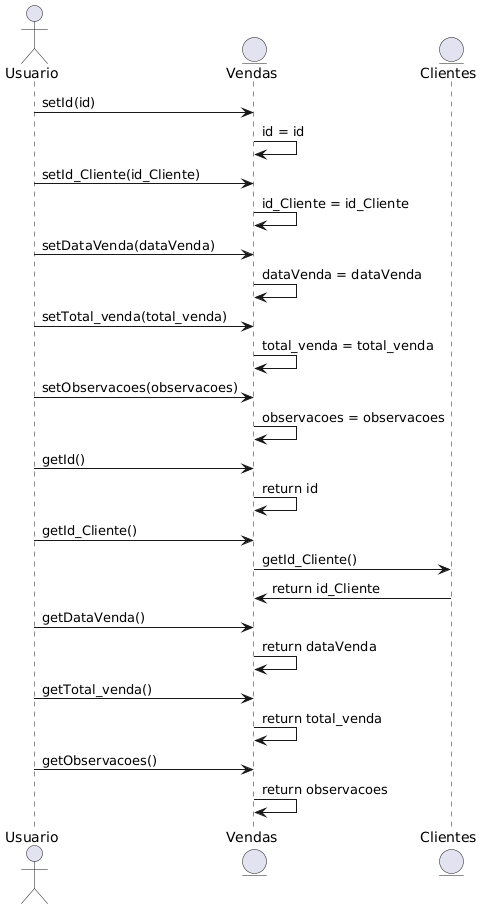

The diagram above was rendered by PlantUML. Its source (embedded in the PNG):
@startuml
actor Usuario
entity "Vendas" as Vendas
entity "Clientes" as Clientes

Usuario -> Vendas : setId(id)
Vendas -> Vendas : id = id

Usuario -> Vendas : setId_Cliente(id_Cliente)
Vendas -> Vendas : id_Cliente = id_Cliente

Usuario -> Vendas : setDataVenda(dataVenda)
Vendas -> Vendas : dataVenda = dataVenda

Usuario -> Vendas : setTotal_venda(total_venda)
Vendas -> Vendas : total_venda = total_venda

Usuario -> Vendas : setObservacoes(observacoes)
Vendas -> Vendas : observacoes = observacoes

Usuario -> Vendas : getId()
Vendas -> Vendas : return id

Usuario -> Vendas : getId_Cliente()
Vendas -> Clientes : getId_Cliente()
Clientes -> Vendas : return id_Cliente

Usuario -> Vendas : getDataVenda()
Vendas -> Vendas : return dataVenda

Usuario -> Vendas : getTotal_venda()
Vendas -> Vendas : return total_venda

Usuario -> Vendas : getObservacoes()
Vendas -> Vendas : return observacoes
@enduml